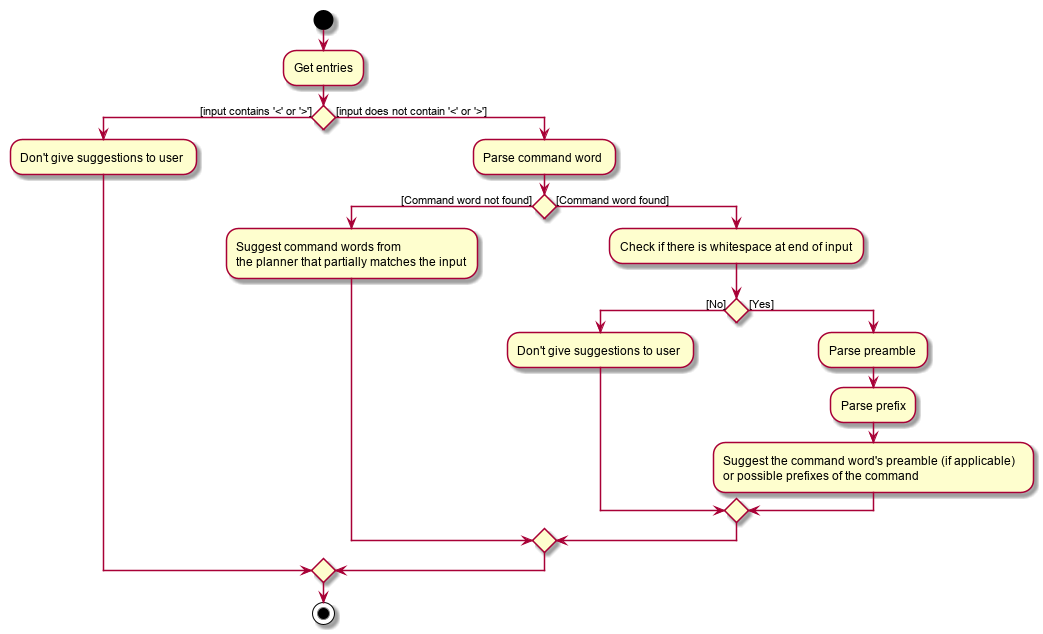

The diagram above was rendered by PlantUML. Its source (embedded in the PNG):
@startuml
start
:Get entries;
if () then ([input contains '<' or '>'])
    :Don't give suggestions to user;
else ([input does not contain '<' or '>'])
    :Parse command word;
    if () then ([Command word not found])
        :Suggest command words from \nthe planner that partially matches the input;
    else ([Command word found])
        :Check if there is whitespace at end of input;
        if () then ([No])
            :Don't give suggestions to user;
        else ([Yes])
            :Parse preamble;
            :Parse prefix;
            :Suggest the command word's preamble (if applicable) \nor possible prefixes of the command;
        endif
    endif
endif
stop
@enduml